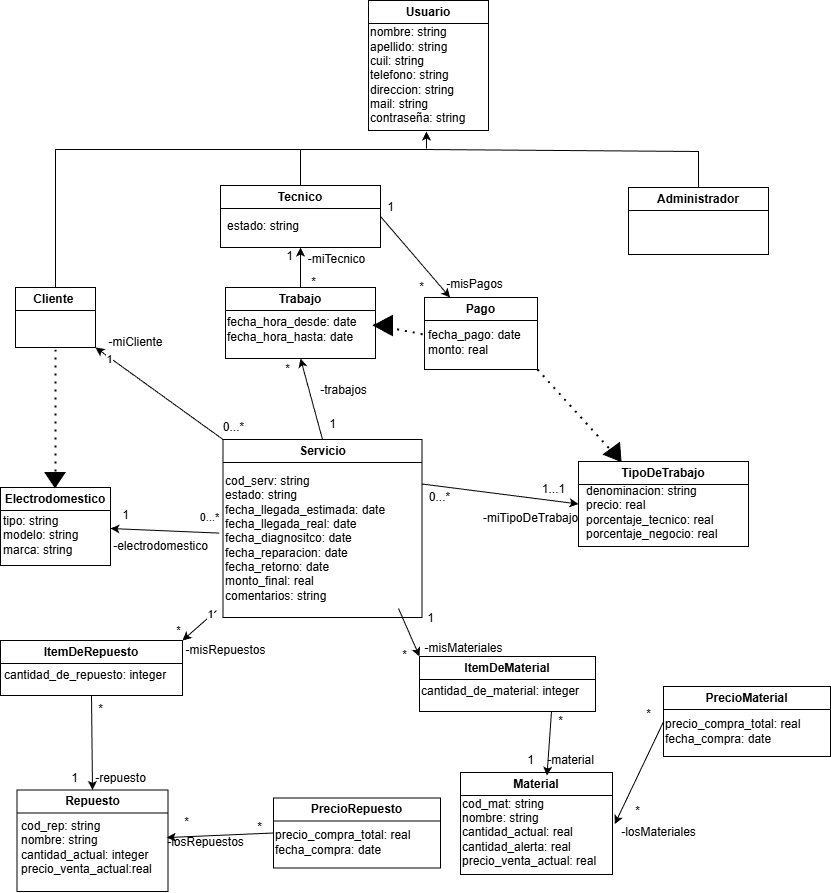

The diagram above was exported from draw.io. Its source (the exported page's mxGraphModel, read from the mxfile embedded in the PNG):
<mxGraphModel dx="1949" dy="-273" grid="0" gridSize="10" guides="1" tooltips="1" connect="1" arrows="1" fold="1" page="0" pageScale="1" pageWidth="850" pageHeight="1100" background="none" math="0" shadow="0">
  <root>
    <mxCell id="0" />
    <mxCell id="1" parent="0" />
    <mxCell id="2" value="Cliente&amp;nbsp;" style="swimlane;whiteSpace=wrap;html=1;" vertex="1" parent="1">
      <mxGeometry x="45" y="1610" width="80" height="60" as="geometry" />
    </mxCell>
    <mxCell id="3" style="rounded=0;orthogonalLoop=1;jettySize=auto;html=1;exitX=1;exitY=0.5;exitDx=0;exitDy=0;" edge="1" source="4" target="64" parent="1">
      <mxGeometry relative="1" as="geometry" />
    </mxCell>
    <mxCell id="4" value="Tecnico" style="swimlane;whiteSpace=wrap;html=1;" vertex="1" parent="1">
      <mxGeometry x="250" y="1508" width="160" height="62" as="geometry" />
    </mxCell>
    <mxCell id="5" value="estado: string" style="text;html=1;align=left;verticalAlign=middle;resizable=0;points=[];autosize=1;strokeColor=none;fillColor=none;" vertex="1" parent="4">
      <mxGeometry x="5" y="28" width="90" height="26" as="geometry" />
    </mxCell>
    <mxCell id="6" value="Servicio" style="swimlane;whiteSpace=wrap;html=1;" vertex="1" parent="1">
      <mxGeometry x="252.5" y="1762" width="199" height="178" as="geometry" />
    </mxCell>
    <mxCell id="7" value="cod_serv: string&lt;div&gt;estado: string&lt;/div&gt;&lt;div&gt;fecha_llegada_estimada: date&lt;br&gt;&lt;/div&gt;&lt;div&gt;fecha_llegada_real: date&lt;/div&gt;&lt;div&gt;fecha_diagnositco: date&lt;/div&gt;&lt;div&gt;fecha_reparacion: date&lt;/div&gt;&lt;div&gt;fecha_retorno: date&lt;/div&gt;&lt;div&gt;&lt;span style=&quot;background-color: initial;&quot;&gt;monto_final: real&lt;/span&gt;&lt;/div&gt;&lt;div&gt;comentarios: string&lt;/div&gt;" style="text;html=1;align=left;verticalAlign=middle;resizable=0;points=[];autosize=1;strokeColor=none;fillColor=none;" vertex="1" parent="6">
      <mxGeometry y="28" width="178" height="142" as="geometry" />
    </mxCell>
    <mxCell id="8" value="Trabajo" style="swimlane;whiteSpace=wrap;html=1;" vertex="1" parent="1">
      <mxGeometry x="255" y="1610" width="150" height="71" as="geometry" />
    </mxCell>
    <mxCell id="9" value="&lt;div&gt;fecha_hora_desde: date&lt;/div&gt;&lt;div&gt;fecha_hora_hasta: date&lt;/div&gt;" style="text;html=1;align=left;verticalAlign=middle;resizable=0;points=[];autosize=1;strokeColor=none;fillColor=none;" vertex="1" parent="8">
      <mxGeometry y="22" width="147" height="41" as="geometry" />
    </mxCell>
    <mxCell id="10" value="Electrodomestico" style="swimlane;whiteSpace=wrap;html=1;" vertex="1" parent="1">
      <mxGeometry x="30" y="1810" width="110" height="78" as="geometry" />
    </mxCell>
    <mxCell id="11" value="tipo: string&lt;div&gt;modelo: string&lt;/div&gt;&lt;div&gt;marca: string&lt;/div&gt;" style="text;html=1;align=left;verticalAlign=middle;resizable=0;points=[];autosize=1;strokeColor=none;fillColor=none;" vertex="1" parent="10">
      <mxGeometry x="1" y="20" width="93" height="55" as="geometry" />
    </mxCell>
    <mxCell id="12" value="Administrador" style="swimlane;whiteSpace=wrap;html=1;" vertex="1" parent="1">
      <mxGeometry x="658" y="1510" width="140" height="67" as="geometry" />
    </mxCell>
    <mxCell id="13" value="ItemDeRepuesto" style="swimlane;whiteSpace=wrap;html=1;" vertex="1" parent="1">
      <mxGeometry x="30" y="1963" width="182" height="55" as="geometry" />
    </mxCell>
    <mxCell id="14" value="cantidad_de_repuesto: integer" style="text;html=1;align=left;verticalAlign=middle;resizable=0;points=[];autosize=1;strokeColor=none;fillColor=none;" vertex="1" parent="13">
      <mxGeometry x="2" y="22" width="180" height="26" as="geometry" />
    </mxCell>
    <mxCell id="15" value="Repuesto" style="swimlane;whiteSpace=wrap;html=1;" vertex="1" parent="1">
      <mxGeometry x="46.5" y="2112.5" width="151" height="101.5" as="geometry" />
    </mxCell>
    <mxCell id="16" value="&lt;div&gt;cod_rep: string&lt;/div&gt;nombre: string&lt;div&gt;cantidad_actual: integer&lt;/div&gt;&lt;div&gt;precio_venta_actual:real&lt;/div&gt;" style="text;html=1;align=left;verticalAlign=middle;resizable=0;points=[];autosize=1;strokeColor=none;fillColor=none;" vertex="1" parent="15">
      <mxGeometry x="2" y="22.5" width="149" height="70" as="geometry" />
    </mxCell>
    <mxCell id="17" value="ItemDeMaterial" style="swimlane;whiteSpace=wrap;html=1;" vertex="1" parent="1">
      <mxGeometry x="449" y="1979" width="176" height="55" as="geometry" />
    </mxCell>
    <mxCell id="18" value="cantidad_de_material: integer" style="text;html=1;align=left;verticalAlign=middle;resizable=0;points=[];autosize=1;strokeColor=none;fillColor=none;" vertex="1" parent="17">
      <mxGeometry y="22" width="176" height="26" as="geometry" />
    </mxCell>
    <mxCell id="19" value="Material" style="swimlane;whiteSpace=wrap;html=1;" vertex="1" parent="1">
      <mxGeometry x="490" y="2095" width="152" height="102" as="geometry" />
    </mxCell>
    <mxCell id="20" value="&lt;div&gt;cod_mat: string&lt;/div&gt;nombre: string&lt;div&gt;cantidad_actual: real&lt;/div&gt;&lt;div&gt;cantidad_alerta: real&lt;/div&gt;&lt;div&gt;precio_venta_actual: real&lt;/div&gt;" style="text;html=1;align=left;verticalAlign=middle;resizable=0;points=[];autosize=1;strokeColor=none;fillColor=none;" vertex="1" parent="19">
      <mxGeometry y="18" width="152" height="84" as="geometry" />
    </mxCell>
    <mxCell id="21" value="" style="endArrow=classic;html=1;rounded=0;exitX=-0.037;exitY=1.008;exitDx=0;exitDy=0;exitPerimeter=0;entryX=1;entryY=0;entryDx=0;entryDy=0;" edge="1" source="7" target="13" parent="1">
      <mxGeometry width="50" height="50" relative="1" as="geometry">
        <mxPoint x="420" y="1990" as="sourcePoint" />
        <mxPoint x="470" y="1940" as="targetPoint" />
      </mxGeometry>
    </mxCell>
    <mxCell id="22" value="*" style="edgeLabel;html=1;align=center;verticalAlign=middle;resizable=0;points=[];" vertex="1" connectable="0" parent="21">
      <mxGeometry x="0.6167" y="-3" relative="1" as="geometry">
        <mxPoint x="-9" y="-3" as="offset" />
      </mxGeometry>
    </mxCell>
    <mxCell id="23" value="1" style="edgeLabel;html=1;align=center;verticalAlign=middle;resizable=0;points=[];" vertex="1" connectable="0" parent="21">
      <mxGeometry x="-0.6797" y="-2" relative="1" as="geometry">
        <mxPoint as="offset" />
      </mxGeometry>
    </mxCell>
    <mxCell id="24" value="" style="endArrow=classic;html=1;rounded=0;exitX=0.986;exitY=0.993;exitDx=0;exitDy=0;exitPerimeter=0;entryX=0;entryY=0;entryDx=0;entryDy=0;" edge="1" source="7" target="17" parent="1">
      <mxGeometry width="50" height="50" relative="1" as="geometry">
        <mxPoint x="420" y="1990" as="sourcePoint" />
        <mxPoint x="470" y="1940" as="targetPoint" />
      </mxGeometry>
    </mxCell>
    <mxCell id="25" value="" style="endArrow=classic;html=1;rounded=0;exitX=0;exitY=0;exitDx=0;exitDy=0;entryX=1;entryY=1;entryDx=0;entryDy=0;" edge="1" source="6" target="2" parent="1">
      <mxGeometry width="50" height="50" relative="1" as="geometry">
        <mxPoint x="420" y="1790" as="sourcePoint" />
        <mxPoint x="470" y="1740" as="targetPoint" />
      </mxGeometry>
    </mxCell>
    <mxCell id="26" value="1" style="edgeLabel;html=1;align=center;verticalAlign=middle;resizable=0;points=[];" vertex="1" connectable="0" parent="25">
      <mxGeometry x="0.7838" y="1" relative="1" as="geometry">
        <mxPoint y="1" as="offset" />
      </mxGeometry>
    </mxCell>
    <mxCell id="27" value="" style="endArrow=classic;html=1;rounded=0;exitX=0.5;exitY=0;exitDx=0;exitDy=0;entryX=0.5;entryY=1;entryDx=0;entryDy=0;" edge="1" source="6" target="8" parent="1">
      <mxGeometry width="50" height="50" relative="1" as="geometry">
        <mxPoint x="330.07000000000016" y="1571" as="sourcePoint" />
        <mxPoint x="290" y="1730" as="targetPoint" />
      </mxGeometry>
    </mxCell>
    <mxCell id="28" value="Usuario" style="swimlane;whiteSpace=wrap;html=1;" vertex="1" parent="1">
      <mxGeometry x="398" y="1323" width="120" height="130" as="geometry" />
    </mxCell>
    <mxCell id="29" value="nombre: string&lt;div&gt;apellido: string&lt;/div&gt;&lt;div&gt;cuil: string&lt;/div&gt;&lt;div&gt;telefono: string&lt;/div&gt;&lt;div&gt;direccion: string&lt;/div&gt;&lt;div&gt;mail: string&lt;/div&gt;&lt;div&gt;contraseña: string&lt;/div&gt;" style="text;html=1;align=left;verticalAlign=middle;resizable=0;points=[];autosize=1;strokeColor=none;fillColor=none;" vertex="1" parent="28">
      <mxGeometry y="20" width="120" height="110" as="geometry" />
    </mxCell>
    <mxCell id="30" value="" style="endArrow=classic;html=1;rounded=0;exitX=-0.021;exitY=0.462;exitDx=0;exitDy=0;exitPerimeter=0;entryX=0;entryY=0.5;entryDx=0;entryDy=0;" edge="1" source="7" parent="1">
      <mxGeometry width="50" height="50" relative="1" as="geometry">
        <mxPoint x="265" y="1850" as="sourcePoint" />
        <mxPoint x="140" y="1851" as="targetPoint" />
      </mxGeometry>
    </mxCell>
    <mxCell id="31" value="0...*" style="edgeLabel;html=1;align=center;verticalAlign=middle;resizable=0;points=[];" vertex="1" connectable="0" parent="30">
      <mxGeometry x="-0.7122" y="1" relative="1" as="geometry">
        <mxPoint x="5" y="-17" as="offset" />
      </mxGeometry>
    </mxCell>
    <mxCell id="32" value="1" style="text;html=1;align=center;verticalAlign=middle;resizable=0;points=[];autosize=1;strokeColor=none;fillColor=none;" vertex="1" parent="1">
      <mxGeometry x="140" y="1823" width="30" height="30" as="geometry" />
    </mxCell>
    <mxCell id="33" value="TipoDeTrabajo" style="swimlane;whiteSpace=wrap;html=1;" vertex="1" parent="1">
      <mxGeometry x="608" y="1784" width="170" height="85" as="geometry" />
    </mxCell>
    <mxCell id="34" value="PrecioRepuesto" style="swimlane;whiteSpace=wrap;html=1;" vertex="1" parent="1">
      <mxGeometry x="303" y="2120.5" width="167" height="70" as="geometry" />
    </mxCell>
    <mxCell id="35" value="precio_compra_total: real&lt;div&gt;fecha_compra: date&lt;/div&gt;" style="text;html=1;align=left;verticalAlign=middle;resizable=0;points=[];autosize=1;strokeColor=none;fillColor=none;" vertex="1" parent="34">
      <mxGeometry y="24" width="153" height="41" as="geometry" />
    </mxCell>
    <mxCell id="36" value="PrecioMaterial" style="swimlane;whiteSpace=wrap;html=1;" vertex="1" parent="1">
      <mxGeometry x="693" y="2009" width="167" height="70" as="geometry" />
    </mxCell>
    <mxCell id="37" value="precio_compra_total: real&lt;div&gt;fecha_compra: date&lt;/div&gt;" style="text;html=1;align=left;verticalAlign=middle;resizable=0;points=[];autosize=1;strokeColor=none;fillColor=none;" vertex="1" parent="36">
      <mxGeometry y="24" width="153" height="41" as="geometry" />
    </mxCell>
    <mxCell id="38" value="-miCliente" style="text;html=1;align=center;verticalAlign=middle;resizable=0;points=[];autosize=1;strokeColor=none;fillColor=none;" vertex="1" parent="1">
      <mxGeometry x="125" y="1650" width="80" height="30" as="geometry" />
    </mxCell>
    <mxCell id="39" value="0...*" style="text;html=1;align=center;verticalAlign=middle;resizable=0;points=[];autosize=1;strokeColor=none;fillColor=none;" vertex="1" parent="1">
      <mxGeometry x="243" y="1735" width="40" height="30" as="geometry" />
    </mxCell>
    <mxCell id="40" value="-electrodomestico" style="text;html=1;align=center;verticalAlign=middle;resizable=0;points=[];autosize=1;strokeColor=none;fillColor=none;" vertex="1" parent="1">
      <mxGeometry x="130" y="1854" width="120" height="30" as="geometry" />
    </mxCell>
    <mxCell id="41" value="1" style="text;html=1;align=center;verticalAlign=middle;resizable=0;points=[];autosize=1;strokeColor=none;fillColor=none;" vertex="1" parent="1">
      <mxGeometry x="347" y="1732" width="30" height="30" as="geometry" />
    </mxCell>
    <mxCell id="42" value="-trabajos" style="text;html=1;align=center;verticalAlign=middle;resizable=0;points=[];autosize=1;strokeColor=none;fillColor=none;" vertex="1" parent="1">
      <mxGeometry x="338" y="1698" width="70" height="30" as="geometry" />
    </mxCell>
    <mxCell id="43" value="" style="endArrow=classic;html=1;rounded=0;exitX=0.5;exitY=0;exitDx=0;exitDy=0;entryX=0.5;entryY=1;entryDx=0;entryDy=0;" edge="1" source="8" target="4" parent="1">
      <mxGeometry width="50" height="50" relative="1" as="geometry">
        <mxPoint x="380" y="1730" as="sourcePoint" />
        <mxPoint x="430" y="1680" as="targetPoint" />
      </mxGeometry>
    </mxCell>
    <mxCell id="44" value="-miTecnico" style="text;html=1;align=center;verticalAlign=middle;resizable=0;points=[];autosize=1;strokeColor=none;fillColor=none;" vertex="1" parent="1">
      <mxGeometry x="326" y="1567" width="80" height="30" as="geometry" />
    </mxCell>
    <mxCell id="45" value="1" style="text;html=1;align=center;verticalAlign=middle;resizable=0;points=[];autosize=1;strokeColor=none;fillColor=none;" vertex="1" parent="1">
      <mxGeometry x="304" y="1564" width="30" height="30" as="geometry" />
    </mxCell>
    <mxCell id="46" value="*" style="text;html=1;align=center;verticalAlign=middle;resizable=0;points=[];autosize=1;strokeColor=none;fillColor=none;" vertex="1" parent="1">
      <mxGeometry x="328" y="1590" width="30" height="30" as="geometry" />
    </mxCell>
    <mxCell id="47" value="1" style="text;html=1;align=center;verticalAlign=middle;resizable=0;points=[];autosize=1;strokeColor=none;fillColor=none;" vertex="1" parent="1">
      <mxGeometry x="445" y="1926" width="30" height="30" as="geometry" />
    </mxCell>
    <mxCell id="48" value="-misMateriales" style="text;html=1;align=center;verticalAlign=middle;resizable=0;points=[];autosize=1;strokeColor=none;fillColor=none;" vertex="1" parent="1">
      <mxGeometry x="445" y="1958" width="96" height="26" as="geometry" />
    </mxCell>
    <mxCell id="49" value="-misRepuestos" style="text;html=1;align=center;verticalAlign=middle;resizable=0;points=[];autosize=1;strokeColor=none;fillColor=none;" vertex="1" parent="1">
      <mxGeometry x="205" y="1958" width="100" height="30" as="geometry" />
    </mxCell>
    <mxCell id="50" value="" style="endArrow=classic;html=1;rounded=0;exitX=0.5;exitY=1;exitDx=0;exitDy=0;entryX=0.5;entryY=0;entryDx=0;entryDy=0;" edge="1" source="13" target="15" parent="1">
      <mxGeometry width="50" height="50" relative="1" as="geometry">
        <mxPoint x="380" y="1930" as="sourcePoint" />
        <mxPoint x="430" y="1880" as="targetPoint" />
      </mxGeometry>
    </mxCell>
    <mxCell id="51" value="*" style="text;html=1;align=center;verticalAlign=middle;resizable=0;points=[];autosize=1;strokeColor=none;fillColor=none;" vertex="1" parent="1">
      <mxGeometry x="115" y="2017" width="30" height="30" as="geometry" />
    </mxCell>
    <mxCell id="52" value="-repuesto" style="text;html=1;align=center;verticalAlign=middle;resizable=0;points=[];autosize=1;strokeColor=none;fillColor=none;" vertex="1" parent="1">
      <mxGeometry x="115" y="2086" width="70" height="30" as="geometry" />
    </mxCell>
    <mxCell id="53" value="1" style="text;html=1;align=center;verticalAlign=middle;resizable=0;points=[];autosize=1;strokeColor=none;fillColor=none;" vertex="1" parent="1">
      <mxGeometry x="89" y="2086" width="30" height="30" as="geometry" />
    </mxCell>
    <mxCell id="54" value="" style="endArrow=classic;html=1;rounded=0;exitX=0.75;exitY=1;exitDx=0;exitDy=0;entryX=0.569;entryY=0.03;entryDx=0;entryDy=0;entryPerimeter=0;" edge="1" source="17" target="19" parent="1">
      <mxGeometry width="50" height="50" relative="1" as="geometry">
        <mxPoint x="380" y="1930" as="sourcePoint" />
        <mxPoint x="430" y="1880" as="targetPoint" />
      </mxGeometry>
    </mxCell>
    <mxCell id="55" value="*" style="text;html=1;align=center;verticalAlign=middle;resizable=0;points=[];autosize=1;strokeColor=none;fillColor=none;" vertex="1" parent="1">
      <mxGeometry x="575" y="2029" width="30" height="30" as="geometry" />
    </mxCell>
    <mxCell id="56" value="1" style="text;html=1;align=center;verticalAlign=middle;resizable=0;points=[];autosize=1;strokeColor=none;fillColor=none;" vertex="1" parent="1">
      <mxGeometry x="545" y="2068" width="30" height="30" as="geometry" />
    </mxCell>
    <mxCell id="57" value="" style="endArrow=classic;html=1;rounded=0;exitX=0;exitY=0.5;exitDx=0;exitDy=0;entryX=0.992;entryY=0.358;entryDx=0;entryDy=0;entryPerimeter=0;" edge="1" source="34" target="16" parent="1">
      <mxGeometry width="50" height="50" relative="1" as="geometry">
        <mxPoint x="380" y="2030" as="sourcePoint" />
        <mxPoint x="430" y="1980" as="targetPoint" />
      </mxGeometry>
    </mxCell>
    <mxCell id="58" value="-losRepuestos" style="text;html=1;align=center;verticalAlign=middle;resizable=0;points=[];autosize=1;strokeColor=none;fillColor=none;" vertex="1" parent="1">
      <mxGeometry x="185" y="2150" width="100" height="30" as="geometry" />
    </mxCell>
    <mxCell id="59" value="*" style="text;html=1;align=center;verticalAlign=middle;resizable=0;points=[];autosize=1;strokeColor=none;fillColor=none;" vertex="1" parent="1">
      <mxGeometry x="274" y="2135" width="30" height="30" as="geometry" />
    </mxCell>
    <mxCell id="60" value="" style="endArrow=classic;html=1;rounded=0;exitX=0;exitY=0.275;exitDx=0;exitDy=0;exitPerimeter=0;entryX=1.015;entryY=0.4;entryDx=0;entryDy=0;entryPerimeter=0;" edge="1" source="37" target="20" parent="1">
      <mxGeometry width="50" height="50" relative="1" as="geometry">
        <mxPoint x="380" y="2030" as="sourcePoint" />
        <mxPoint x="430" y="1980" as="targetPoint" />
      </mxGeometry>
    </mxCell>
    <mxCell id="61" value="-losMateriales" style="text;html=1;align=center;verticalAlign=middle;resizable=0;points=[];autosize=1;strokeColor=none;fillColor=none;" vertex="1" parent="1">
      <mxGeometry x="638" y="2140" width="100" height="30" as="geometry" />
    </mxCell>
    <mxCell id="62" value="*" style="text;html=1;align=center;verticalAlign=middle;resizable=0;points=[];autosize=1;strokeColor=none;fillColor=none;" vertex="1" parent="1">
      <mxGeometry x="655" y="2121" width="23" height="26" as="geometry" />
    </mxCell>
    <mxCell id="63" value="*" style="text;html=1;align=center;verticalAlign=middle;resizable=0;points=[];autosize=1;strokeColor=none;fillColor=none;" vertex="1" parent="1">
      <mxGeometry x="663" y="2022" width="30" height="30" as="geometry" />
    </mxCell>
    <mxCell id="64" value="Pago" style="swimlane;whiteSpace=wrap;html=1;startSize=23;" vertex="1" parent="1">
      <mxGeometry x="454" y="1620" width="113" height="72" as="geometry" />
    </mxCell>
    <mxCell id="65" value="fecha_pago: date&lt;div&gt;monto: real&lt;/div&gt;" style="text;html=1;align=left;verticalAlign=middle;resizable=0;points=[];autosize=1;strokeColor=none;fillColor=none;" vertex="1" parent="64">
      <mxGeometry x="2" y="24.5" width="111" height="41" as="geometry" />
    </mxCell>
    <mxCell id="66" value="-misPagos" style="text;html=1;align=center;verticalAlign=middle;resizable=0;points=[];autosize=1;strokeColor=none;fillColor=none;" vertex="1" parent="1">
      <mxGeometry x="466" y="1594" width="75" height="26" as="geometry" />
    </mxCell>
    <mxCell id="67" value="*" style="text;html=1;align=center;verticalAlign=middle;resizable=0;points=[];autosize=1;strokeColor=none;fillColor=none;" vertex="1" parent="1">
      <mxGeometry x="436" y="1595" width="30" height="30" as="geometry" />
    </mxCell>
    <mxCell id="68" value="1" style="text;html=1;align=center;verticalAlign=middle;resizable=0;points=[];autosize=1;strokeColor=none;fillColor=none;" vertex="1" parent="1">
      <mxGeometry x="405" y="1515" width="30" height="30" as="geometry" />
    </mxCell>
    <mxCell id="69" value="-material" style="text;html=1;align=center;verticalAlign=middle;resizable=0;points=[];autosize=1;strokeColor=none;fillColor=none;" vertex="1" parent="1">
      <mxGeometry x="567" y="2070" width="65" height="26" as="geometry" />
    </mxCell>
    <mxCell id="70" value="*" style="text;html=1;align=center;verticalAlign=middle;resizable=0;points=[];autosize=1;strokeColor=none;fillColor=none;" vertex="1" parent="1">
      <mxGeometry x="204.5" y="2132" width="23" height="26" as="geometry" />
    </mxCell>
    <mxCell id="71" value="" style="endArrow=none;dashed=1;html=1;dashPattern=1 3;strokeWidth=2;rounded=0;entryX=0.5;entryY=1;entryDx=0;entryDy=0;exitX=0.5;exitY=0;exitDx=0;exitDy=0;" edge="1" source="10" target="2" parent="1">
      <mxGeometry width="50" height="50" relative="1" as="geometry">
        <mxPoint x="-39" y="1659" as="sourcePoint" />
        <mxPoint x="11" y="1609" as="targetPoint" />
      </mxGeometry>
    </mxCell>
    <mxCell id="72" value="" style="endArrow=none;dashed=1;html=1;dashPattern=1 3;strokeWidth=2;rounded=0;exitX=1.007;exitY=0.371;exitDx=0;exitDy=0;exitPerimeter=0;entryX=0;entryY=0.317;entryDx=0;entryDy=0;entryPerimeter=0;" edge="1" source="9" target="65" parent="1">
      <mxGeometry width="50" height="50" relative="1" as="geometry">
        <mxPoint x="719" y="1793" as="sourcePoint" />
        <mxPoint x="769" y="1743" as="targetPoint" />
      </mxGeometry>
    </mxCell>
    <mxCell id="73" value="" style="shape=mxgraph.arrows2.wedgeArrow;html=1;bendable=0;startWidth=10;fillColor=strokeColor;defaultFillColor=invert;defaultGradientColor=invert;rounded=0;" edge="1" parent="1">
      <mxGeometry width="100" height="100" relative="1" as="geometry">
        <mxPoint x="84.5" y="1795" as="sourcePoint" />
        <mxPoint x="84.5" y="1810" as="targetPoint" />
      </mxGeometry>
    </mxCell>
    <mxCell id="74" value="" style="shape=mxgraph.arrows2.wedgeArrow;html=1;bendable=0;startWidth=10;fillColor=strokeColor;defaultFillColor=invert;defaultGradientColor=invert;rounded=0;" edge="1" parent="1">
      <mxGeometry width="100" height="100" relative="1" as="geometry">
        <mxPoint x="422" y="1648" as="sourcePoint" />
        <mxPoint x="403" y="1648" as="targetPoint" />
      </mxGeometry>
    </mxCell>
    <mxCell id="75" value="&lt;div&gt;denominacion: string&lt;/div&gt;precio: real&lt;div&gt;porcentaje_tecnico: real&lt;/div&gt;&lt;div&gt;porcentaje_negocio: real&lt;/div&gt;" style="text;html=1;align=left;verticalAlign=middle;resizable=0;points=[];autosize=1;strokeColor=none;fillColor=none;" vertex="1" parent="1">
      <mxGeometry x="614" y="1800" width="149" height="70" as="geometry" />
    </mxCell>
    <mxCell id="76" value="*" style="text;html=1;align=center;verticalAlign=middle;resizable=0;points=[];autosize=1;strokeColor=none;fillColor=none;" vertex="1" parent="1">
      <mxGeometry x="422" y="1965" width="23" height="26" as="geometry" />
    </mxCell>
    <mxCell id="77" value="*" style="text;html=1;align=center;verticalAlign=middle;resizable=0;points=[];autosize=1;strokeColor=none;fillColor=none;" vertex="1" parent="1">
      <mxGeometry x="305" y="1679" width="23" height="26" as="geometry" />
    </mxCell>
    <mxCell id="78" value="" style="endArrow=classic;html=1;rounded=0;entryX=0.483;entryY=1.009;entryDx=0;entryDy=0;entryPerimeter=0;" edge="1" target="29" parent="1">
      <mxGeometry width="50" height="50" relative="1" as="geometry">
        <mxPoint x="456" y="1471" as="sourcePoint" />
        <mxPoint x="473" y="1438" as="targetPoint" />
      </mxGeometry>
    </mxCell>
    <mxCell id="79" value="" style="endArrow=none;html=1;rounded=0;" edge="1" parent="1">
      <mxGeometry width="50" height="50" relative="1" as="geometry">
        <mxPoint x="85" y="1610" as="sourcePoint" />
        <mxPoint x="457" y="1472" as="targetPoint" />
        <Array as="points">
          <mxPoint x="85" y="1472" />
        </Array>
      </mxGeometry>
    </mxCell>
    <mxCell id="80" value="" style="endArrow=none;html=1;rounded=0;exitX=0.5;exitY=0;exitDx=0;exitDy=0;" edge="1" source="4" parent="1">
      <mxGeometry width="50" height="50" relative="1" as="geometry">
        <mxPoint x="504" y="1522" as="sourcePoint" />
        <mxPoint x="330" y="1472" as="targetPoint" />
      </mxGeometry>
    </mxCell>
    <mxCell id="81" value="" style="endArrow=none;html=1;rounded=0;exitX=0.5;exitY=0;exitDx=0;exitDy=0;" edge="1" source="12" parent="1">
      <mxGeometry width="50" height="50" relative="1" as="geometry">
        <mxPoint x="720" y="1427" as="sourcePoint" />
        <mxPoint x="454" y="1472" as="targetPoint" />
        <Array as="points">
          <mxPoint x="728" y="1474" />
        </Array>
      </mxGeometry>
    </mxCell>
    <mxCell id="82" value="" style="endArrow=none;dashed=1;html=1;dashPattern=1 3;strokeWidth=2;rounded=0;exitX=1;exitY=1;exitDx=0;exitDy=0;entryX=0.25;entryY=0;entryDx=0;entryDy=0;" edge="1" source="64" target="33" parent="1">
      <mxGeometry width="50" height="50" relative="1" as="geometry">
        <mxPoint x="660" y="1726" as="sourcePoint" />
        <mxPoint x="710" y="1676" as="targetPoint" />
      </mxGeometry>
    </mxCell>
    <mxCell id="83" value="" style="endArrow=classic;html=1;rounded=0;exitX=1;exitY=0.25;exitDx=0;exitDy=0;entryX=0;entryY=0.5;entryDx=0;entryDy=0;" edge="1" source="6" target="33" parent="1">
      <mxGeometry width="50" height="50" relative="1" as="geometry">
        <mxPoint x="500" y="1888" as="sourcePoint" />
        <mxPoint x="550" y="1838" as="targetPoint" />
      </mxGeometry>
    </mxCell>
    <mxCell id="84" value="0...*" style="text;html=1;align=center;verticalAlign=middle;resizable=0;points=[];autosize=1;strokeColor=none;fillColor=none;" vertex="1" parent="1">
      <mxGeometry x="449" y="1807" width="39" height="26" as="geometry" />
    </mxCell>
    <mxCell id="85" value="1...1" style="text;html=1;align=center;verticalAlign=middle;resizable=0;points=[];autosize=1;strokeColor=none;fillColor=none;" vertex="1" parent="1">
      <mxGeometry x="562" y="1799" width="41" height="26" as="geometry" />
    </mxCell>
    <mxCell id="86" value="-miTipoDeTrabajo" style="text;html=1;align=center;verticalAlign=middle;resizable=0;points=[];autosize=1;strokeColor=none;fillColor=none;" vertex="1" parent="1">
      <mxGeometry x="503.5" y="1828" width="113" height="26" as="geometry" />
    </mxCell>
    <mxCell id="87" value="" style="shape=mxgraph.arrows2.wedgeArrow;html=1;bendable=0;startWidth=10;fillColor=strokeColor;defaultFillColor=invert;defaultGradientColor=invert;rounded=0;entryX=0.25;entryY=0;entryDx=0;entryDy=0;" edge="1" target="33" parent="1">
      <mxGeometry width="100" height="100" relative="1" as="geometry">
        <mxPoint x="641" y="1771" as="sourcePoint" />
        <mxPoint x="94.5" y="1820" as="targetPoint" />
      </mxGeometry>
    </mxCell>
  </root>
</mxGraphModel>